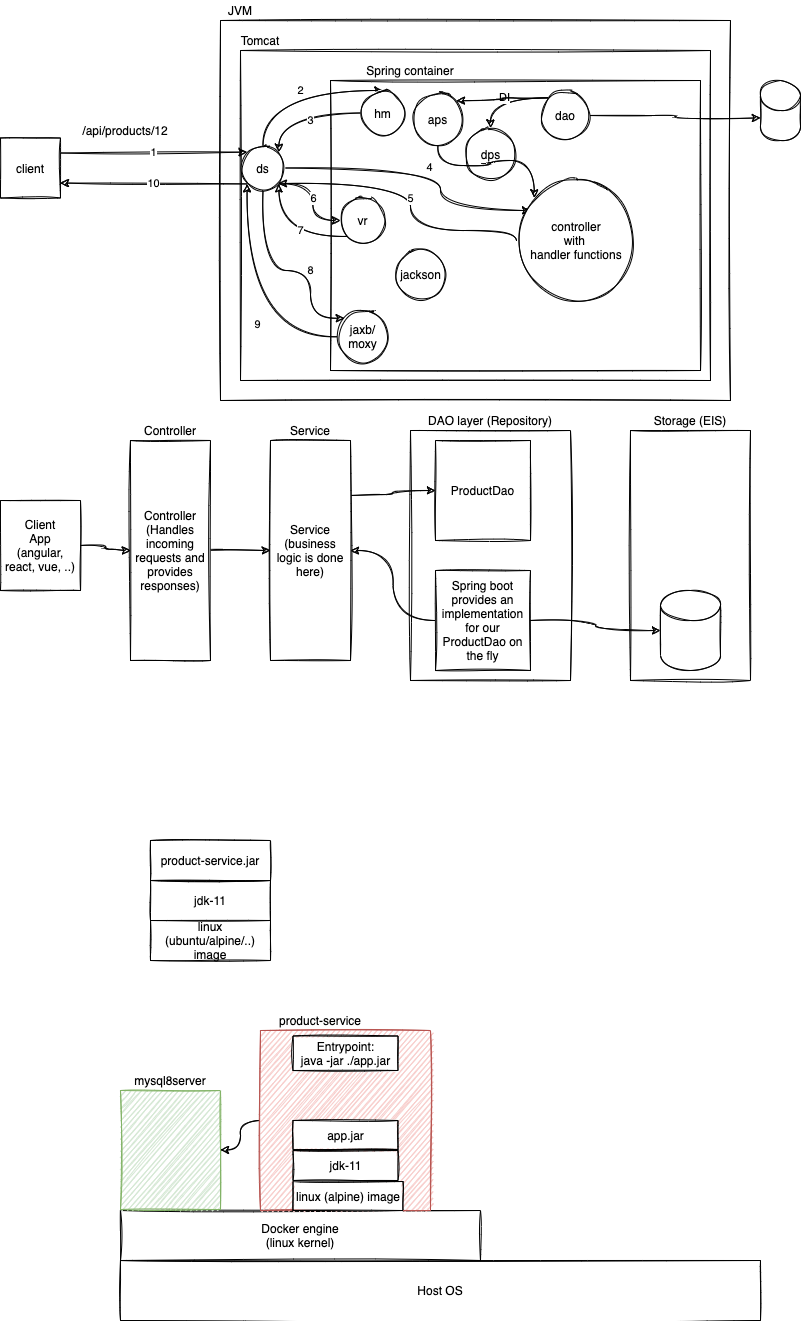

The diagram above was exported from draw.io. Its source (the exported page's mxGraphModel, read from the mxfile embedded in the PNG):
<mxGraphModel dx="821" dy="413" grid="1" gridSize="10" guides="1" tooltips="1" connect="1" arrows="1" fold="1" page="1" pageScale="1" pageWidth="827" pageHeight="1169" math="0" shadow="0">
  <root>
    <mxCell id="0" />
    <mxCell id="1" parent="0" />
    <mxCell id="17" value="" style="whiteSpace=wrap;html=1;sketch=1;" parent="1" vertex="1">
      <mxGeometry x="430" y="450" width="160" height="250" as="geometry" />
    </mxCell>
    <mxCell id="2" value="" style="whiteSpace=wrap;html=1;sketch=1;" parent="1" vertex="1">
      <mxGeometry x="240" y="40" width="510" height="380" as="geometry" />
    </mxCell>
    <mxCell id="3" value="JVM" style="text;html=1;strokeColor=none;fillColor=none;align=center;verticalAlign=middle;whiteSpace=wrap;sketch=1;" parent="1" vertex="1">
      <mxGeometry x="240" y="20" width="40" height="20" as="geometry" />
    </mxCell>
    <mxCell id="4" value="" style="whiteSpace=wrap;html=1;sketch=1;" parent="1" vertex="1">
      <mxGeometry x="260" y="70" width="470" height="330" as="geometry" />
    </mxCell>
    <mxCell id="5" value="Tomcat" style="text;html=1;strokeColor=none;fillColor=none;align=center;verticalAlign=middle;whiteSpace=wrap;sketch=1;" parent="1" vertex="1">
      <mxGeometry x="260" y="50" width="40" height="20" as="geometry" />
    </mxCell>
    <mxCell id="6" value="" style="whiteSpace=wrap;html=1;sketch=1;" parent="1" vertex="1">
      <mxGeometry x="350" y="100" width="370" height="290" as="geometry" />
    </mxCell>
    <mxCell id="7" value="Spring container" style="text;html=1;strokeColor=none;fillColor=none;align=center;verticalAlign=middle;whiteSpace=wrap;sketch=1;" parent="1" vertex="1">
      <mxGeometry x="380" y="80" width="100" height="20" as="geometry" />
    </mxCell>
    <mxCell id="39" value="2" style="edgeStyle=orthogonalEdgeStyle;rounded=0;orthogonalLoop=1;jettySize=auto;html=1;exitX=0.5;exitY=0;exitDx=0;exitDy=0;entryX=0.5;entryY=0;entryDx=0;entryDy=0;sketch=1;curved=1;" parent="1" source="8" target="9" edge="1">
      <mxGeometry x="0.0569" relative="1" as="geometry">
        <Array as="points">
          <mxPoint x="283" y="110" />
        </Array>
        <mxPoint as="offset" />
      </mxGeometry>
    </mxCell>
    <mxCell id="42" value="4" style="edgeStyle=orthogonalEdgeStyle;rounded=0;orthogonalLoop=1;jettySize=auto;html=1;exitX=1;exitY=0.5;exitDx=0;exitDy=0;entryX=0.117;entryY=0.25;entryDx=0;entryDy=0;entryPerimeter=0;sketch=1;curved=1;" parent="1" source="8" target="35" edge="1">
      <mxGeometry relative="1" as="geometry">
        <Array as="points">
          <mxPoint x="460" y="187" />
          <mxPoint x="460" y="230" />
        </Array>
      </mxGeometry>
    </mxCell>
    <mxCell id="45" value="6" style="edgeStyle=orthogonalEdgeStyle;rounded=0;orthogonalLoop=1;jettySize=auto;html=1;exitX=1;exitY=1;exitDx=0;exitDy=0;entryX=0;entryY=0.5;entryDx=0;entryDy=0;sketch=1;curved=1;" parent="1" source="8" target="10" edge="1">
      <mxGeometry relative="1" as="geometry" />
    </mxCell>
    <mxCell id="48" value="10" style="edgeStyle=orthogonalEdgeStyle;rounded=0;orthogonalLoop=1;jettySize=auto;html=1;exitX=0;exitY=1;exitDx=0;exitDy=0;entryX=1;entryY=0.75;entryDx=0;entryDy=0;sketch=1;curved=1;" parent="1" source="8" target="37" edge="1">
      <mxGeometry relative="1" as="geometry" />
    </mxCell>
    <mxCell id="50" value="8" style="edgeStyle=orthogonalEdgeStyle;rounded=0;orthogonalLoop=1;jettySize=auto;html=1;exitX=0.5;exitY=1;exitDx=0;exitDy=0;entryX=0;entryY=0;entryDx=0;entryDy=0;sketch=1;curved=1;" parent="1" source="8" target="51" edge="1">
      <mxGeometry x="0.2196" relative="1" as="geometry">
        <Array as="points">
          <mxPoint x="283" y="290" />
          <mxPoint x="330" y="290" />
          <mxPoint x="330" y="338" />
        </Array>
        <mxPoint as="offset" />
      </mxGeometry>
    </mxCell>
    <mxCell id="8" value="ds" style="ellipse;whiteSpace=wrap;html=1;aspect=fixed;sketch=1;" parent="1" vertex="1">
      <mxGeometry x="260" y="165" width="45" height="45" as="geometry" />
    </mxCell>
    <mxCell id="41" value="3" style="edgeStyle=orthogonalEdgeStyle;rounded=0;orthogonalLoop=1;jettySize=auto;html=1;exitX=0;exitY=0.5;exitDx=0;exitDy=0;entryX=1;entryY=0;entryDx=0;entryDy=0;sketch=1;curved=1;" parent="1" source="9" target="8" edge="1">
      <mxGeometry x="-0.1714" y="7" relative="1" as="geometry">
        <mxPoint as="offset" />
      </mxGeometry>
    </mxCell>
    <mxCell id="9" value="hm" style="ellipse;whiteSpace=wrap;html=1;aspect=fixed;sketch=1;" parent="1" vertex="1">
      <mxGeometry x="380" y="110" width="45" height="45" as="geometry" />
    </mxCell>
    <mxCell id="49" value="7" style="edgeStyle=orthogonalEdgeStyle;rounded=0;orthogonalLoop=1;jettySize=auto;html=1;exitX=0;exitY=1;exitDx=0;exitDy=0;entryX=1;entryY=1;entryDx=0;entryDy=0;sketch=1;curved=1;" parent="1" source="10" target="8" edge="1">
      <mxGeometry x="-0.228" y="-6" relative="1" as="geometry">
        <mxPoint as="offset" />
      </mxGeometry>
    </mxCell>
    <mxCell id="10" value="vr" style="ellipse;whiteSpace=wrap;html=1;aspect=fixed;sketch=1;" parent="1" vertex="1">
      <mxGeometry x="360" y="217.5" width="45" height="45" as="geometry" />
    </mxCell>
    <mxCell id="26" style="edgeStyle=orthogonalEdgeStyle;orthogonalLoop=1;jettySize=auto;html=1;exitX=1;exitY=0.5;exitDx=0;exitDy=0;entryX=0;entryY=0.5;entryDx=0;entryDy=0;sketch=1;curved=1;" parent="1" source="11" target="14" edge="1">
      <mxGeometry relative="1" as="geometry" />
    </mxCell>
    <mxCell id="11" value="Controller&lt;br&gt;(Handles incoming requests and provides responses)" style="whiteSpace=wrap;html=1;sketch=1;" parent="1" vertex="1">
      <mxGeometry x="150" y="460" width="80" height="220" as="geometry" />
    </mxCell>
    <mxCell id="12" value="ProductDao" style="whiteSpace=wrap;html=1;sketch=1;" parent="1" vertex="1">
      <mxGeometry x="455" y="460" width="95" height="100" as="geometry" />
    </mxCell>
    <mxCell id="16" style="edgeStyle=orthogonalEdgeStyle;orthogonalLoop=1;jettySize=auto;html=1;exitX=0;exitY=0.5;exitDx=0;exitDy=0;sketch=1;curved=1;" parent="1" source="13" target="14" edge="1">
      <mxGeometry relative="1" as="geometry" />
    </mxCell>
    <mxCell id="13" value="Spring boot provides an implementation for our ProductDao on the fly" style="whiteSpace=wrap;html=1;sketch=1;" parent="1" vertex="1">
      <mxGeometry x="455" y="590" width="95" height="100" as="geometry" />
    </mxCell>
    <mxCell id="15" style="edgeStyle=orthogonalEdgeStyle;orthogonalLoop=1;jettySize=auto;html=1;exitX=1;exitY=0.25;exitDx=0;exitDy=0;entryX=0;entryY=0.5;entryDx=0;entryDy=0;sketch=1;curved=1;" parent="1" source="14" target="12" edge="1">
      <mxGeometry relative="1" as="geometry" />
    </mxCell>
    <mxCell id="14" value="Service&lt;br&gt;(business logic is done here)" style="whiteSpace=wrap;html=1;sketch=1;" parent="1" vertex="1">
      <mxGeometry x="290" y="460" width="80" height="220" as="geometry" />
    </mxCell>
    <mxCell id="19" value="DAO layer (Repository)" style="text;html=1;strokeColor=none;fillColor=none;align=center;verticalAlign=middle;whiteSpace=wrap;sketch=1;" parent="1" vertex="1">
      <mxGeometry x="430" y="430" width="160" height="20" as="geometry" />
    </mxCell>
    <mxCell id="20" value="Service" style="text;html=1;strokeColor=none;fillColor=none;align=center;verticalAlign=middle;whiteSpace=wrap;sketch=1;" parent="1" vertex="1">
      <mxGeometry x="290" y="440" width="80" height="20" as="geometry" />
    </mxCell>
    <mxCell id="21" value="Controller" style="text;html=1;strokeColor=none;fillColor=none;align=center;verticalAlign=middle;whiteSpace=wrap;sketch=1;" parent="1" vertex="1">
      <mxGeometry x="150" y="440" width="80" height="20" as="geometry" />
    </mxCell>
    <mxCell id="22" value="" style="whiteSpace=wrap;html=1;sketch=1;" parent="1" vertex="1">
      <mxGeometry x="650" y="450" width="120" height="250" as="geometry" />
    </mxCell>
    <mxCell id="23" value="Storage (EIS)" style="text;html=1;strokeColor=none;fillColor=none;align=center;verticalAlign=middle;whiteSpace=wrap;sketch=1;" parent="1" vertex="1">
      <mxGeometry x="650" y="430" width="120" height="20" as="geometry" />
    </mxCell>
    <mxCell id="24" value="" style="shape=cylinder3;whiteSpace=wrap;html=1;boundedLbl=1;backgroundOutline=1;size=15;sketch=1;" parent="1" vertex="1">
      <mxGeometry x="680" y="610" width="60" height="80" as="geometry" />
    </mxCell>
    <mxCell id="25" style="edgeStyle=orthogonalEdgeStyle;orthogonalLoop=1;jettySize=auto;html=1;exitX=1;exitY=0.5;exitDx=0;exitDy=0;sketch=1;curved=1;" parent="1" source="13" target="24" edge="1">
      <mxGeometry relative="1" as="geometry" />
    </mxCell>
    <mxCell id="28" style="edgeStyle=orthogonalEdgeStyle;orthogonalLoop=1;jettySize=auto;html=1;exitX=1;exitY=0.5;exitDx=0;exitDy=0;entryX=0;entryY=0.5;entryDx=0;entryDy=0;sketch=1;curved=1;" parent="1" source="27" target="11" edge="1">
      <mxGeometry relative="1" as="geometry" />
    </mxCell>
    <mxCell id="27" value="Client&lt;br&gt;App&lt;br&gt;(angular, react, vue, ..)" style="whiteSpace=wrap;html=1;sketch=1;" parent="1" vertex="1">
      <mxGeometry x="20" y="520" width="80" height="90" as="geometry" />
    </mxCell>
    <mxCell id="32" style="edgeStyle=orthogonalEdgeStyle;orthogonalLoop=1;jettySize=auto;html=1;exitX=1;exitY=0.5;exitDx=0;exitDy=0;entryX=0;entryY=0;entryDx=0;entryDy=37.5;entryPerimeter=0;sketch=1;curved=1;" parent="1" source="29" target="31" edge="1">
      <mxGeometry relative="1" as="geometry" />
    </mxCell>
    <mxCell id="34" value="DI" style="edgeStyle=orthogonalEdgeStyle;orthogonalLoop=1;jettySize=auto;html=1;exitX=0;exitY=0;exitDx=0;exitDy=0;entryX=0.5;entryY=0;entryDx=0;entryDy=0;sketch=1;curved=1;" parent="1" source="29" target="30" edge="1">
      <mxGeometry relative="1" as="geometry" />
    </mxCell>
    <mxCell id="54" style="edgeStyle=orthogonalEdgeStyle;curved=1;rounded=0;sketch=1;orthogonalLoop=1;jettySize=auto;html=1;exitX=0;exitY=0;exitDx=0;exitDy=0;entryX=1;entryY=0;entryDx=0;entryDy=0;" edge="1" parent="1" source="29" target="52">
      <mxGeometry relative="1" as="geometry" />
    </mxCell>
    <mxCell id="29" value="dao" style="ellipse;whiteSpace=wrap;html=1;aspect=fixed;sketch=1;" parent="1" vertex="1">
      <mxGeometry x="560" y="110" width="50" height="50" as="geometry" />
    </mxCell>
    <mxCell id="30" value="dps" style="ellipse;whiteSpace=wrap;html=1;aspect=fixed;sketch=1;" parent="1" vertex="1">
      <mxGeometry x="483.75" y="147.5" width="52.5" height="52.5" as="geometry" />
    </mxCell>
    <mxCell id="31" value="" style="shape=cylinder3;whiteSpace=wrap;html=1;boundedLbl=1;backgroundOutline=1;size=15;sketch=1;" parent="1" vertex="1">
      <mxGeometry x="780" y="100" width="40" height="60" as="geometry" />
    </mxCell>
    <mxCell id="43" value="5" style="edgeStyle=orthogonalEdgeStyle;rounded=0;orthogonalLoop=1;jettySize=auto;html=1;exitX=0;exitY=0.5;exitDx=0;exitDy=0;sketch=1;curved=1;" parent="1" source="35" edge="1">
      <mxGeometry relative="1" as="geometry">
        <mxPoint x="298" y="203" as="targetPoint" />
        <Array as="points">
          <mxPoint x="536" y="250" />
          <mxPoint x="430" y="250" />
          <mxPoint x="430" y="203" />
        </Array>
      </mxGeometry>
    </mxCell>
    <mxCell id="35" value="controller&lt;br&gt;with&amp;nbsp;&lt;br&gt;handler functions" style="ellipse;whiteSpace=wrap;html=1;aspect=fixed;sketch=1;" parent="1" vertex="1">
      <mxGeometry x="536" y="200" width="120" height="120" as="geometry" />
    </mxCell>
    <mxCell id="38" value="1" style="edgeStyle=orthogonalEdgeStyle;rounded=0;orthogonalLoop=1;jettySize=auto;html=1;exitX=1;exitY=0.25;exitDx=0;exitDy=0;entryX=0;entryY=0;entryDx=0;entryDy=0;sketch=1;curved=1;" parent="1" source="37" target="8" edge="1">
      <mxGeometry relative="1" as="geometry" />
    </mxCell>
    <mxCell id="37" value="client" style="rounded=0;whiteSpace=wrap;html=1;sketch=1;" parent="1" vertex="1">
      <mxGeometry x="20" y="157.5" width="60" height="60" as="geometry" />
    </mxCell>
    <mxCell id="40" value="/api/products/12" style="text;html=1;strokeColor=none;fillColor=none;align=center;verticalAlign=middle;whiteSpace=wrap;rounded=0;sketch=1;" parent="1" vertex="1">
      <mxGeometry x="90" y="140" width="110" height="20" as="geometry" />
    </mxCell>
    <mxCell id="47" value="9" style="edgeStyle=orthogonalEdgeStyle;rounded=0;orthogonalLoop=1;jettySize=auto;html=1;exitX=0;exitY=0.5;exitDx=0;exitDy=0;entryX=0;entryY=1;entryDx=0;entryDy=0;sketch=1;curved=1;" parent="1" source="51" target="8" edge="1">
      <mxGeometry x="-0.3489" y="-12" relative="1" as="geometry">
        <mxPoint as="offset" />
      </mxGeometry>
    </mxCell>
    <mxCell id="44" value="jackson" style="ellipse;whiteSpace=wrap;html=1;aspect=fixed;sketch=1;" parent="1" vertex="1">
      <mxGeometry x="414" y="267.5" width="52.5" height="52.5" as="geometry" />
    </mxCell>
    <mxCell id="51" value="jaxb/&lt;br&gt;moxy" style="ellipse;whiteSpace=wrap;html=1;aspect=fixed;sketch=1;" parent="1" vertex="1">
      <mxGeometry x="356.25" y="330" width="52.5" height="52.5" as="geometry" />
    </mxCell>
    <mxCell id="53" style="edgeStyle=orthogonalEdgeStyle;curved=1;rounded=0;sketch=1;orthogonalLoop=1;jettySize=auto;html=1;exitX=0.5;exitY=1;exitDx=0;exitDy=0;entryX=0;entryY=0;entryDx=0;entryDy=0;" edge="1" parent="1" source="52" target="35">
      <mxGeometry relative="1" as="geometry" />
    </mxCell>
    <mxCell id="52" value="aps" style="ellipse;whiteSpace=wrap;html=1;aspect=fixed;sketch=1;" vertex="1" parent="1">
      <mxGeometry x="431.25" y="112.5" width="52.5" height="52.5" as="geometry" />
    </mxCell>
    <mxCell id="55" value="linux (ubuntu/alpine/..) image" style="rounded=0;whiteSpace=wrap;html=1;sketch=1;" vertex="1" parent="1">
      <mxGeometry x="170" y="940" width="120" height="40" as="geometry" />
    </mxCell>
    <mxCell id="56" value="jdk-11" style="rounded=0;whiteSpace=wrap;html=1;sketch=1;" vertex="1" parent="1">
      <mxGeometry x="170" y="900" width="120" height="40" as="geometry" />
    </mxCell>
    <mxCell id="57" value="product-service.jar" style="rounded=0;whiteSpace=wrap;html=1;sketch=1;" vertex="1" parent="1">
      <mxGeometry x="170" y="860" width="120" height="40" as="geometry" />
    </mxCell>
    <mxCell id="58" value="Host OS" style="rounded=0;whiteSpace=wrap;html=1;sketch=1;" vertex="1" parent="1">
      <mxGeometry x="140" y="1280" width="640" height="60" as="geometry" />
    </mxCell>
    <mxCell id="59" value="Docker engine&lt;br&gt;(linux kernel)" style="rounded=0;whiteSpace=wrap;html=1;sketch=1;" vertex="1" parent="1">
      <mxGeometry x="140" y="1230" width="360" height="50" as="geometry" />
    </mxCell>
    <mxCell id="60" value="" style="rounded=0;whiteSpace=wrap;html=1;sketch=1;fillColor=#d5e8d4;strokeColor=#82b366;" vertex="1" parent="1">
      <mxGeometry x="140" y="1110" width="100" height="119" as="geometry" />
    </mxCell>
    <mxCell id="61" value="mysql8server" style="text;html=1;strokeColor=none;fillColor=none;align=center;verticalAlign=middle;whiteSpace=wrap;rounded=0;sketch=1;" vertex="1" parent="1">
      <mxGeometry x="140" y="1090" width="100" height="20" as="geometry" />
    </mxCell>
    <mxCell id="68" style="edgeStyle=orthogonalEdgeStyle;curved=1;rounded=0;sketch=1;orthogonalLoop=1;jettySize=auto;html=1;exitX=0;exitY=0.5;exitDx=0;exitDy=0;" edge="1" parent="1" source="62" target="60">
      <mxGeometry relative="1" as="geometry" />
    </mxCell>
    <mxCell id="62" value="" style="rounded=0;whiteSpace=wrap;html=1;sketch=1;fillColor=#f8cecc;strokeColor=#b85450;" vertex="1" parent="1">
      <mxGeometry x="280" y="1050" width="170" height="180" as="geometry" />
    </mxCell>
    <mxCell id="63" value="product-service" style="text;html=1;strokeColor=none;fillColor=none;align=center;verticalAlign=middle;whiteSpace=wrap;rounded=0;sketch=1;" vertex="1" parent="1">
      <mxGeometry x="280" y="1030" width="120" height="20" as="geometry" />
    </mxCell>
    <mxCell id="64" value="linux (alpine) image" style="rounded=0;whiteSpace=wrap;html=1;sketch=1;" vertex="1" parent="1">
      <mxGeometry x="312.5" y="1201" width="110" height="29" as="geometry" />
    </mxCell>
    <mxCell id="65" value="jdk-11" style="rounded=0;whiteSpace=wrap;html=1;sketch=1;" vertex="1" parent="1">
      <mxGeometry x="312.5" y="1170" width="105" height="30" as="geometry" />
    </mxCell>
    <mxCell id="66" value="app.jar" style="rounded=0;whiteSpace=wrap;html=1;sketch=1;" vertex="1" parent="1">
      <mxGeometry x="312.5" y="1140" width="105" height="29" as="geometry" />
    </mxCell>
    <mxCell id="67" value="Entrypoint:&lt;br&gt;java -jar ./app.jar" style="rounded=0;whiteSpace=wrap;html=1;sketch=1;" vertex="1" parent="1">
      <mxGeometry x="312.5" y="1055.5" width="105" height="34.5" as="geometry" />
    </mxCell>
  </root>
</mxGraphModel>